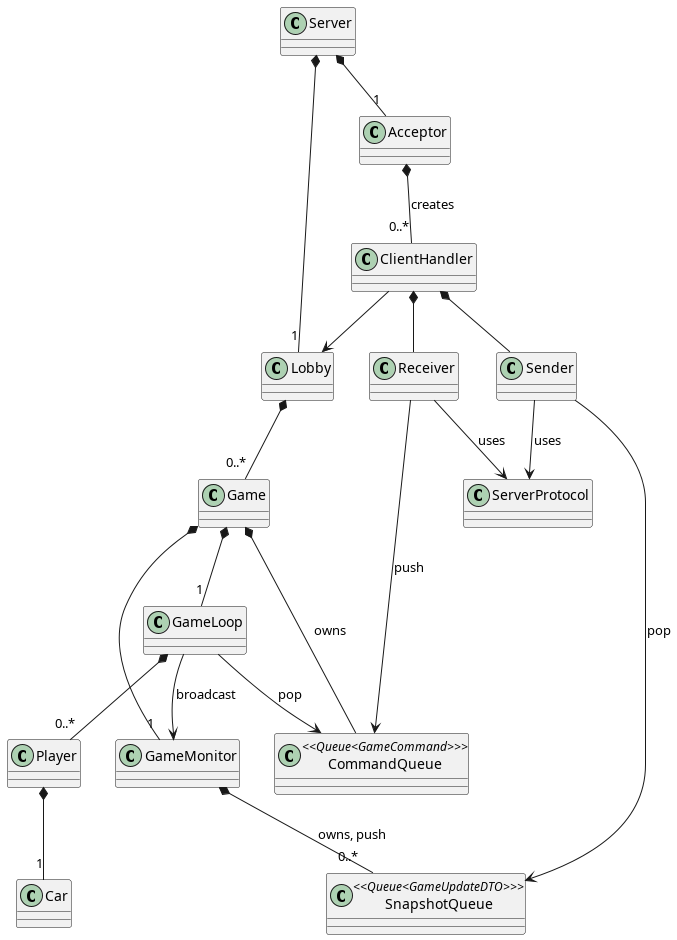

The diagram above was rendered by PlantUML. Its source (embedded in the PNG):
@startuml

' Simplified server diagram — only essential classes and relations
class Server
class Lobby
class Game
class GameLoop
class ClientHandler
class Sender
class Receiver
class ServerProtocol
class Player
class Car
class CommandQueue <<Queue<GameCommand>>>
class SnapshotQueue <<Queue<GameUpdateDTO>>>
class GameMonitor
class Acceptor

' Core relationships
Server *-- "1" Lobby
Server *-- "1" Acceptor

Lobby *-- "0..*" Game
Game *-- "1" GameLoop
Game *-- "1" GameMonitor
GameLoop *-- "0..*" Player
Player *-- "1" Car

' Queues and flow
Game *-- CommandQueue : owns
Receiver --> CommandQueue : push
GameLoop --> CommandQueue : pop

GameMonitor *-- "0..*" SnapshotQueue: owns, push
Sender --> SnapshotQueue : pop
GameLoop --> GameMonitor : broadcast
Sender --> ServerProtocol : uses
Receiver --> ServerProtocol : uses

' Acceptor creates client handlers
Acceptor *-- "0..*" ClientHandler : "creates"


' Client & IO
ClientHandler --> Lobby
ClientHandler *-- Sender
ClientHandler *-- Receiver

@enduml